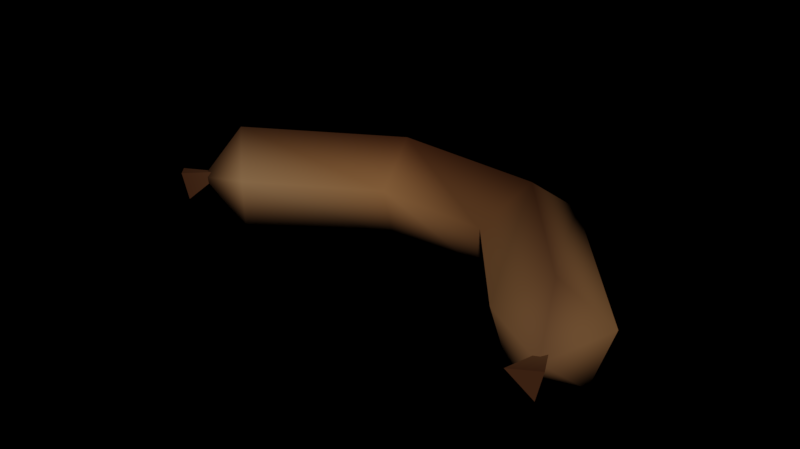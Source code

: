 # Source: BLD_Sausage.blend  (saved by Blender 2.92.15; exported with 4.5.12 LTS)
import bpy
from mathutils import Matrix  # noqa: F401  (used for matrix-valued properties, if any)

bpy.ops.wm.read_factory_settings(use_empty=True)
scene = bpy.context.scene
scene.name = 'Scene'

# ---- materials (node trees are filled in below, after node groups)
mat_vertcolor = bpy.data.materials.new('VertColor')

# ---- material node trees
mat_vertcolor.use_nodes = True; mat_vertcolor.node_tree.nodes.clear()
_N = mat_vertcolor.node_tree.nodes; _L = mat_vertcolor.node_tree.links
n0 = _N.new('ShaderNodeOutputMaterial'); n0.name = 'Material Output'; n0.location = (440, 300)
n1 = _N.new('ShaderNodeBsdfDiffuse'); n1.name = 'Diffuse BSDF'; n1.location = (213, 294)
n2 = _N.new('ShaderNodeVertexColor'); n2.name = 'Vertex Color'; n2.location = (-47, 307)
_L.new(n1.outputs[0], n0.inputs[0])
_L.new(n2.outputs[0], n1.inputs[0])
n0.is_active_output = True

# ---- world
world_basic_world_skybox = bpy.data.worlds.new('Basic World Skybox'); scene.world = world_basic_world_skybox
world_basic_world_skybox.use_nodes = True; world_basic_world_skybox.node_tree.nodes.clear()
_N = world_basic_world_skybox.node_tree.nodes; _L = world_basic_world_skybox.node_tree.links
n0 = _N.new('ShaderNodeOutputWorld'); n0.name = 'World Output'; n0.location = (535, 300)
n1 = _N.new('ShaderNodeTexEnvironment'); n1.name = 'Environment Texture'; n1.location = (-446, 334)
n2 = _N.new('ShaderNodeGroup'); n2.name = 'Skybox'; n2.location = (160, 359)
n2.label = 'Basic Skybox Node'
n2.width = 176
n2.node_tree = None
n3 = _N.new('ShaderNodeGroup'); n3.name = 'Group'; n3.location = (-45, 284)
n3.node_tree = None
n0.is_active_output = True
world_basic_world_skybox.color = (0.05088, 0.05088, 0.05088)
world_basic_world_skybox.use_sun_shadow = False
world_basic_world_skybox.sun_shadow_jitter_overblur = 0.0

# ---- meshes
me_sausage = bpy.data.meshes.new('Sausage')
me_sausage.from_pydata([(-0.07442, -0.007708, 6.644e-05), (-0.02157, 0.03814, -0.0136), (-0.01697, 0.01882, -0.0136), (-0.01555, 0.01285, 0.005285), (-0.01927, 0.02848, 0.01696), (-0.02299, 0.0441, 0.005285), (0.03318, 0.03454, -0.0136), (0.02424, 0.01681, -0.0136), (0.02148, 0.01133, 0.005285), (0.02871, 0.02567, 0.01696), (0.03594, 0.04002, 0.005285), (0.06767, -0.02786, 6.643e-05), (-0.07225, 0.008499, -0.0136), (-0.07659, 0.01284, 0.005285), (-0.05821, -0.00554, -0.0136), (-0.05387, -0.009878, 0.005285), (-0.06523, 0.00148, 0.01696), (0.07266, -0.01229, -0.0136), (0.07844, -0.01023, 0.005285), (0.05396, -0.01895, -0.0136), (0.04818, -0.02101, 0.005285), (0.06331, -0.01562, 0.01696), (0.0702, -0.03279, -0.006928), (0.07313, -0.03401, 0.003529), (0.06267, -0.03523, 0.0006093), (0.06668, -0.02171, 0.001063), (-0.07598, -0.01293, -0.00643), (-0.07501, -0.01596, 0.004027), (-0.08271, -0.008782, 0.001108), (-0.06982, -0.003071, 0.001561)], [], [(12, 1, 5, 13), (14, 2, 1, 12), (15, 3, 2, 14), (16, 4, 3, 15), (13, 5, 4, 16), (1, 6, 10, 5), (2, 7, 6, 1), (3, 8, 7, 2), (4, 9, 8, 3), (5, 10, 9, 4), (6, 17, 18, 10), (7, 19, 17, 6), (8, 20, 19, 7), (9, 21, 20, 8), (10, 18, 21, 9), (0, 12, 13), (0, 14, 12), (0, 15, 14), (0, 16, 15), (0, 13, 16), (11, 18, 17), (11, 17, 19), (11, 19, 20), (11, 20, 21), (11, 21, 18), (22, 25, 23), (22, 23, 24), (23, 25, 24), (24, 25, 22), (26, 29, 27), (26, 27, 28), (27, 29, 28), (28, 29, 26)])
me_sausage.polygons.foreach_set('use_smooth', [1, 1, 1, 1, 1, 1, 1, 1, 1, 1, 1, 1, 1, 1, 1, 1, 1, 1, 1, 1, 1, 1, 1, 1, 1, 0, 0, 0, 0, 0, 0, 0, 0])
_uv = me_sausage.uv_layers.new(name='UVMap')
_uv.uv.foreach_set('vector', [0.0, 1.0, 0.3333, 1.0, 0.3333, 0.8, 0.0, 0.8, 0.0, 0.2, 0.3333, 0.2, 0.3333, 0.0, 0.0, 0.0, 0.0, 0.4, 0.3333, 0.4, 0.3333, 0.2, 0.0, 0.2, 0.0, 0.6, 0.3333, 0.6, 0.3333, 0.4, 0.0, 0.4, 0.0, 0.8, 0.3333, 0.8, 0.3333, 0.6, 0.0, 0.6, 0.3333, 1.0, 0.6667, 1.0, 0.6667, 0.8, 0.3333, 0.8, 0.3333, 0.2, 0.6667, 0.2, 0.6667, 0.0, 0.3333, 0.0, 0.3333, 0.4, 0.6667, 0.4, 0.6667, 0.2, 0.3333, 0.2, 0.3333, 0.6, 0.6667, 0.6, 0.6667, 0.4, 0.3333, 0.4, 0.3333, 0.8, 0.6667, 0.8, 0.6667, 0.6, 0.3333, 0.6, 0.6667, 1.0, 1.0, 1.0, 1.0, 0.8, 0.6667, 0.8, 0.6667, 0.2, 1.0, 0.2, 1.0, 0.0, 0.6667, 0.0, 0.6667, 0.4, 1.0, 0.4, 1.0, 0.2, 0.6667, 0.2, 0.6667, 0.6, 1.0, 0.6, 1.0, 0.4, 0.6667, 0.4, 0.6667, 0.8, 1.0, 0.8, 1.0, 0.6, 0.6667, 0.6, 0.0, 0.2353, 0.0, 0.0, 0.0, 0.8, 0.0, 0.2612, 0.0, 0.2, 0.0, 0.0, 0.0, 0.4, 0.0, 0.4, 0.0, 0.2, 0.0, 0.5388, 0.0, 0.6, 0.0, 0.4, 0.0, 0.5647, 0.0, 0.8, 0.0, 0.6, 1.0, 0.5647, 1.0, 0.8, 1.0, 0.0, 1.0, 0.2353, 1.0, 0.0, 1.0, 0.2, 1.0, 0.2612, 1.0, 0.2, 1.0, 0.4, 1.0, 0.4, 1.0, 0.4, 1.0, 0.6, 1.0, 0.5388, 1.0, 0.6, 1.0, 0.8, 0.25, 0.49, 0.25, 0.25, 0.4578, 0.13, 0.75, 0.49, 0.9578, 0.13, 0.5422, 0.13, 0.4578, 0.13, 0.25, 0.25, 0.04215, 0.13, 0.04215, 0.13, 0.25, 0.25, 0.25, 0.49, 0.25, 0.49, 0.25, 0.25, 0.4578, 0.13, 0.75, 0.49, 0.9578, 0.13, 0.5422, 0.13, 0.4578, 0.13, 0.25, 0.25, 0.04215, 0.13, 0.04215, 0.13, 0.25, 0.25, 0.25, 0.49])
_ca = me_sausage.color_attributes.new('Col', 'BYTE_COLOR', 'CORNER')
_ca.data.foreach_set('color', [0.2384, 0.1413, 0.06848, 1.0, 0.2623, 0.159, 0.08022, 1.0, 0.1812, 0.09531, 0.04231, 1.0, 0.2918, 0.1779, 0.09084, 1.0, 0.1119, 0.05448, 0.02416, 1.0, 0.1119, 0.05448, 0.02315, 1.0, 0.2623, 0.159, 0.08022, 1.0, 0.2384, 0.1413, 0.06848, 1.0, 0.2384, 0.1301, 0.06125, 1.0, 0.2159, 0.0999, 0.03955, 1.0, 0.1119, 0.05448, 0.02315, 1.0, 0.1119, 0.05448, 0.02416, 1.0, 0.05286, 0.02315, 0.009721, 1.0, 0.05781, 0.02029, 0.007499, 1.0, 0.2159, 0.0999, 0.03955, 1.0, 0.2384, 0.1301, 0.06125, 1.0, 0.2918, 0.1779, 0.09084, 1.0, 0.1812, 0.09531, 0.04231, 1.0, 0.05781, 0.02029, 0.007499, 1.0, 0.05286, 0.02315, 0.009721, 1.0, 0.2623, 0.159, 0.08022, 1.0, 0.3005, 0.1845, 0.09531, 1.0, 0.1812, 0.09084, 0.0382, 1.0, 0.1812, 0.09531, 0.04231, 1.0, 0.1119, 0.05448, 0.02315, 1.0, 0.1248, 0.06301, 0.02843, 1.0, 0.3005, 0.1845, 0.09531, 1.0, 0.2623, 0.159, 0.08022, 1.0, 0.2159, 0.0999, 0.03955, 1.0, 0.1356, 0.06125, 0.02416, 1.0, 0.1248, 0.06301, 0.02843, 1.0, 0.1119, 0.05448, 0.02315, 1.0, 0.05781, 0.02029, 0.007499, 1.0, 0.03689, 0.0137, 0.005182, 1.0, 0.1356, 0.06125, 0.02416, 1.0, 0.2159, 0.0999, 0.03955, 1.0, 0.1812, 0.09531, 0.04231, 1.0, 0.1812, 0.09084, 0.0382, 1.0, 0.03689, 0.0137, 0.005182, 1.0, 0.05781, 0.02029, 0.007499, 1.0, 0.3005, 0.1845, 0.09531, 1.0, 0.1248, 0.06125, 0.02519, 1.0, 0.1812, 0.09084, 0.0382, 1.0, 0.1812, 0.09084, 0.0382, 1.0, 0.1248, 0.06301, 0.02843, 1.0, 0.1195, 0.06125, 0.02732, 1.0, 0.1248, 0.06125, 0.02519, 1.0, 0.3005, 0.1845, 0.09531, 1.0, 0.1356, 0.06125, 0.02416, 1.0, 0.1812, 0.09084, 0.0382, 1.0, 0.1195, 0.06125, 0.02732, 1.0, 0.1248, 0.06301, 0.02843, 1.0, 0.03689, 0.0137, 0.005182, 1.0, 0.07421, 0.03434, 0.01521, 1.0, 0.1812, 0.09084, 0.0382, 1.0, 0.1356, 0.06125, 0.02416, 1.0, 0.1812, 0.09084, 0.0382, 1.0, 0.1812, 0.09084, 0.0382, 1.0, 0.07421, 0.03434, 0.01521, 1.0, 0.03689, 0.0137, 0.005182, 1.0, 0.08228, 0.03955, 0.01681, 1.0, 0.2384, 0.1413, 0.06848, 1.0, 0.2918, 0.1779, 0.09084, 1.0, 0.08228, 0.03955, 0.01681, 1.0, 0.1119, 0.05448, 0.02416, 1.0, 0.2384, 0.1413, 0.06848, 1.0, 0.08228, 0.03955, 0.01681, 1.0, 0.2384, 0.1301, 0.06125, 1.0, 0.1119, 0.05448, 0.02416, 1.0, 0.08228, 0.03955, 0.01681, 1.0, 0.05286, 0.02315, 0.009721, 1.0, 0.2384, 0.1301, 0.06125, 1.0, 0.08228, 0.03955, 0.01681, 1.0, 0.2918, 0.1779, 0.09084, 1.0, 0.05286, 0.02315, 0.009721, 1.0, 0.1195, 0.05951, 0.02732, 1.0, 0.1812, 0.09084, 0.0382, 1.0, 0.1248, 0.06125, 0.02519, 1.0, 0.1195, 0.05951, 0.02732, 1.0, 0.1248, 0.06125, 0.02519, 1.0, 0.1195, 0.06125, 0.02732, 1.0, 0.1195, 0.05951, 0.02732, 1.0, 0.1195, 0.06125, 0.02732, 1.0, 0.1812, 0.09084, 0.0382, 1.0, 0.1195, 0.05951, 0.02732, 1.0, 0.1812, 0.09084, 0.0382, 1.0, 0.07421, 0.03434, 0.01521, 1.0, 0.1195, 0.05951, 0.02732, 1.0, 0.07421, 0.03434, 0.01521, 1.0, 0.1812, 0.09084, 0.0382, 1.0, 0.06663, 0.02624, 0.01096, 1.0, 0.117, 0.05781, 0.02416, 1.0, 0.06663, 0.02624, 0.01096, 1.0, 0.06663, 0.02624, 0.01096, 1.0, 0.06663, 0.02624, 0.01096, 1.0, 0.06663, 0.02624, 0.01096, 1.0, 0.06663, 0.02624, 0.01096, 1.0, 0.117, 0.05781, 0.02416, 1.0, 0.06663, 0.02624, 0.01096, 1.0, 0.06663, 0.02624, 0.01096, 1.0, 0.117, 0.05781, 0.02416, 1.0, 0.06663, 0.02624, 0.01096, 1.0, 0.06663, 0.02624, 0.01096, 1.0, 0.09084, 0.04092, 0.0185, 1.0, 0.06663, 0.02624, 0.01096, 1.0, 0.06663, 0.02624, 0.01096, 1.0, 0.06663, 0.02624, 0.01096, 1.0, 0.06663, 0.02624, 0.01096, 1.0, 0.06663, 0.02624, 0.01096, 1.0, 0.09084, 0.04092, 0.0185, 1.0, 0.06663, 0.02624, 0.01096, 1.0, 0.06663, 0.02624, 0.01096, 1.0, 0.09084, 0.04092, 0.0185, 1.0, 0.06663, 0.02624, 0.01096, 1.0])
me_sausage.materials.append(mat_vertcolor)
me_sausage.use_remesh_fix_poles = True
me_sausage.use_remesh_preserve_attributes = False
me_sausage.use_mirror_vertex_groups = False
me_sausage.use_paint_bone_selection = False
me_sausage.use_paint_mask_vertex = True
me_sausage.update()

# ---- objects
ob_sausage = bpy.data.objects.new('Sausage', me_sausage)

# ---- transforms, parenting, visibility, modifiers, constraints
ob_sausage.location = (0.0, 0.0, 0.0)
ob_sausage.lineart.crease_threshold = 0.0

# ---- collection membership
scene.collection.objects.link(ob_sausage)

# ---- scene / render settings (as saved in the file)
scene.frame_start = 1; scene.frame_end = 240; scene.frame_set(1)
scene.render.engine = 'CYCLES'
scene.render.image_settings.file_format = 'FFMPEG'
scene.render.image_settings.color_mode = 'RGB'
scene.render.resolution_x = 428
scene.render.resolution_y = 240
scene.render.dither_intensity = 0.0
scene.render.filter_size = 0.0
scene.cycles.use_denoising = False
scene.cycles.samples = 128
scene.cycles.sampling_pattern = 'TABULATED_SOBOL'
scene.cycles.use_adaptive_sampling = False
scene.cycles.use_light_tree = False
scene.cycles.bake_type = 'DIFFUSE'
scene.eevee.use_gtao = True
scene.view_settings.view_transform = 'Filmic'
bpy.context.view_layer.update()

# ---- added for rendering (the .blend has no active camera and no usable light): camera, sun
cam_auto = bpy.data.cameras.new('AutoCamera')
cam_auto.lens = 50.0
cam_auto.sensor_width = 36.0
cam_auto.clip_end = 1000.0
ob_auto_camera = bpy.data.objects.new('AutoCamera', cam_auto)
scene.collection.objects.link(ob_auto_camera)
ob_auto_camera.location = (0.182909, -0.217617, 0.149715)
ob_auto_camera.rotation_euler = (1.09748, -7.21219e-08, 0.694738)
scene.camera = ob_auto_camera
light_auto_sun = bpy.data.lights.new('AutoSun', 'SUN')
light_auto_sun.energy = 3.0
light_auto_sun.angle = 0.0523599
ob_auto_sun = bpy.data.objects.new('AutoSun', light_auto_sun)
scene.collection.objects.link(ob_auto_sun)
ob_auto_sun.rotation_euler = (0.872665, 0.174533, 0.523599)
bpy.context.view_layer.update()
